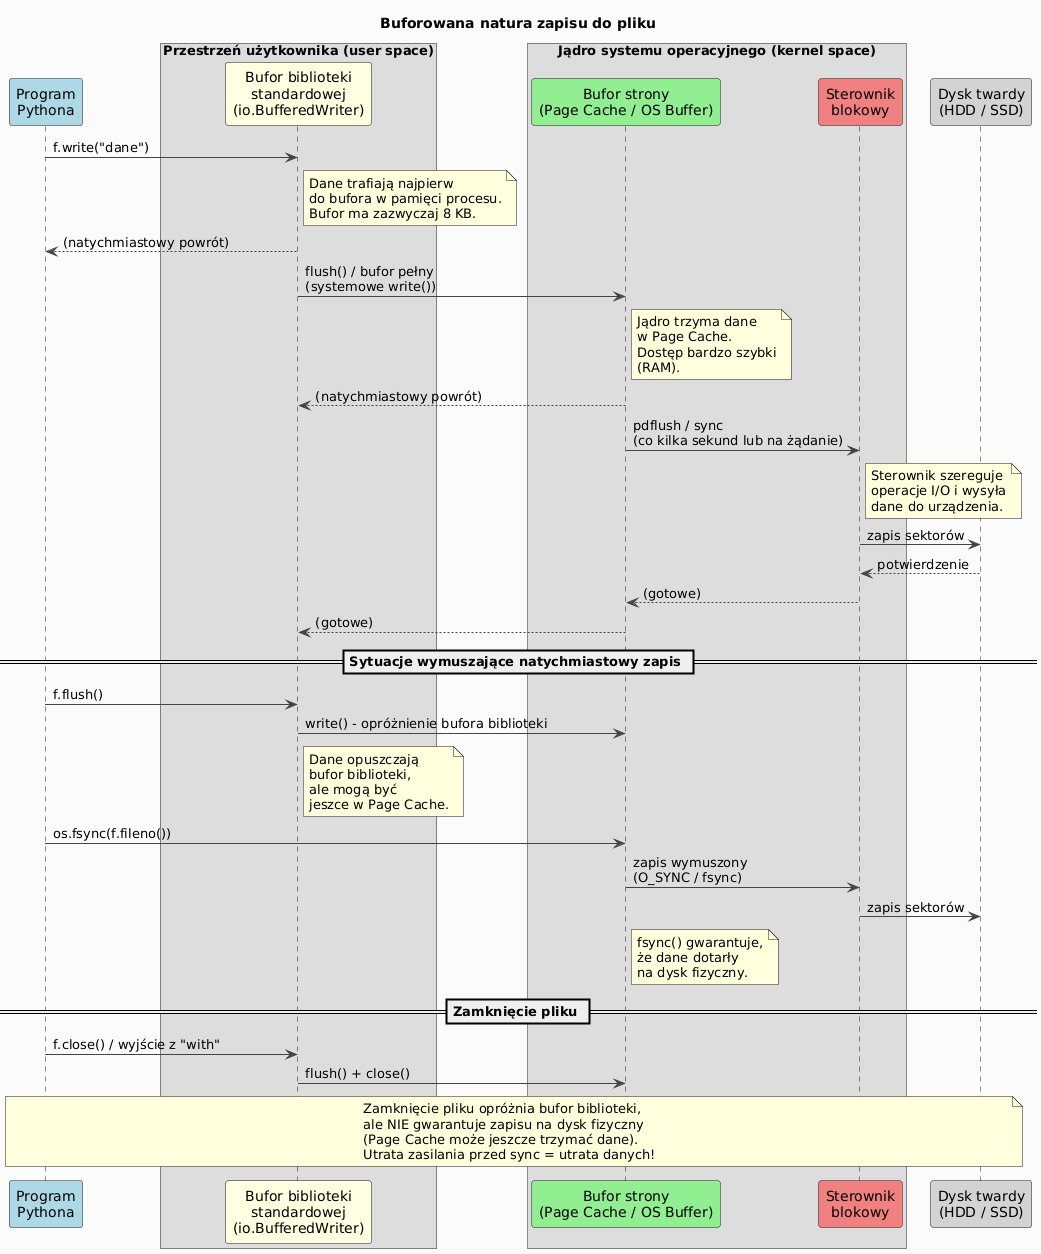

The diagram above was rendered by PlantUML. Its source (embedded in the PNG):
@startuml
skinparam monochrome false
skinparam defaultFontName "DejaVu Sans"
skinparam backgroundColor #FAFAFA
skinparam ArrowColor #444444

title Buforowana natura zapisu do pliku

participant "Program\nPythona" as Prog #LightBlue
box "Przestrzeń użytkownika (user space)"
  participant "Bufor biblioteki\nstandardowej\n(io.BufferedWriter)" as LibBuf #LightYellow
end box
box "Jądro systemu operacyjnego (kernel space)"
  participant "Bufor strony\n(Page Cache / OS Buffer)" as OSBuf #LightGreen
  participant "Sterownik\nblokowy" as Driver #LightCoral
end box
participant "Dysk twardy\n(HDD / SSD)" as Disk #LightGray

Prog -> LibBuf : f.write("dane")
note right of LibBuf
  Dane trafiają najpierw
  do bufora w pamięci procesu.
  Bufor ma zazwyczaj 8 KB.
end note

LibBuf --> Prog : (natychmiastowy powrót)

LibBuf -> OSBuf : flush() / bufor pełny\n(systemowe write())
note right of OSBuf
  Jądro trzyma dane
  w Page Cache.
  Dostęp bardzo szybki
  (RAM).
end note

OSBuf --> LibBuf : (natychmiastowy powrót)

OSBuf -> Driver : pdflush / sync\n(co kilka sekund lub na żądanie)
note right of Driver
  Sterownik szereguje
  operacje I/O i wysyła
  dane do urządzenia.
end note

Driver -> Disk : zapis sektorów

Disk --> Driver : potwierdzenie
Driver --> OSBuf : (gotowe)
OSBuf --> LibBuf : (gotowe)

== Sytuacje wymuszające natychmiastowy zapis ==

Prog -> LibBuf : f.flush()
LibBuf -> OSBuf : write() - opróżnienie bufora biblioteki
note right of LibBuf: Dane opuszczają\nbufor biblioteki,\nale mogą być\njeszce w Page Cache.

Prog -> OSBuf : os.fsync(f.fileno())
OSBuf -> Driver : zapis wymuszony\n(O_SYNC / fsync)
Driver -> Disk : zapis sektorów
note right of OSBuf
  fsync() gwarantuje,
  że dane dotarły
  na dysk fizyczny.
end note

== Zamknięcie pliku ==

Prog -> LibBuf : f.close() / wyjście z "with"
LibBuf -> OSBuf : flush() + close()
note over Prog, Disk
  Zamknięcie pliku opróżnia bufor biblioteki,
  ale NIE gwarantuje zapisu na dysk fizyczny
  (Page Cache może jeszcze trzymać dane).
  Utrata zasilania przed sync = utrata danych!
end note
@enduml